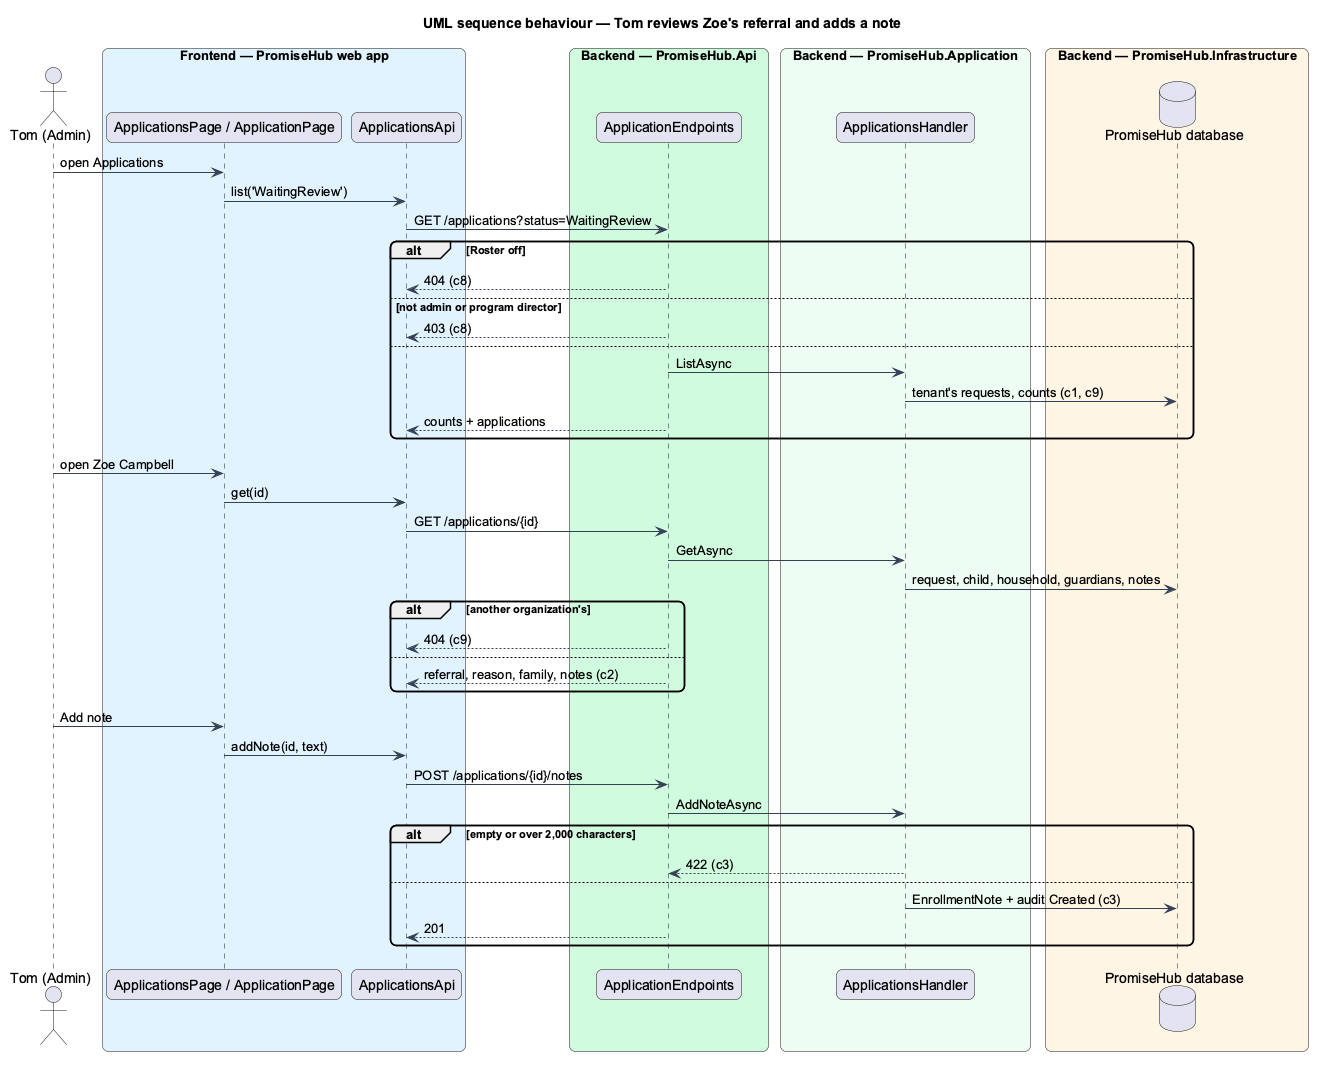

The diagram above was rendered by PlantUML. Its source (embedded in the PNG):
@startuml
title UML sequence behaviour — Tom reviews Zoe's referral and adds a note
skinparam backgroundColor #FFFFFF
skinparam shadowing false
skinparam roundcorner 12
skinparam defaultFontName Arial
skinparam ArrowColor #344054
actor "Tom (Admin)" as tom
box "Frontend — PromiseHub web app" #E0F2FE
  participant "ApplicationsPage / ApplicationPage" as page
  participant "ApplicationsApi" as aapi
end box
box "Backend — PromiseHub.Api" #D1FADF
  participant "ApplicationEndpoints" as ep
end box
box "Backend — PromiseHub.Application" #ECFDF3
  participant "ApplicationsHandler" as h
end box
box "Backend — PromiseHub.Infrastructure" #FFF4E5
  database "PromiseHub database" as db
end box
tom -> page : open Applications
page -> aapi : list('WaitingReview')
aapi -> ep : GET /applications?status=WaitingReview
alt Roster off
  ep --> aapi : 404 (c8)
else not admin or program director
  ep --> aapi : 403 (c8)
else
  ep -> h : ListAsync
  h -> db : tenant's requests, counts (c1, c9)
  ep --> aapi : counts + applications
end
tom -> page : open Zoe Campbell
page -> aapi : get(id)
aapi -> ep : GET /applications/{id}
ep -> h : GetAsync
h -> db : request, child, household, guardians, notes
alt another organization's
  ep --> aapi : 404 (c9)
else
  ep --> aapi : referral, reason, family, notes (c2)
end
tom -> page : Add note
page -> aapi : addNote(id, text)
aapi -> ep : POST /applications/{id}/notes
ep -> h : AddNoteAsync
alt empty or over 2,000 characters
  h --> ep : 422 (c3)
else
  h -> db : EnrollmentNote + audit Created (c3)
  ep --> aapi : 201
end
@enduml